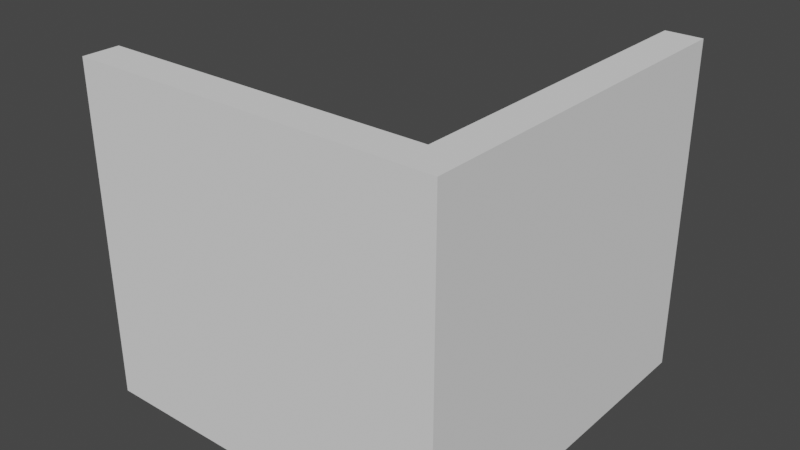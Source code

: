 # Source: Room.blend  (saved by Blender 3.0.42; exported with 4.5.12 LTS)
import bpy
from mathutils import Matrix  # noqa: F401  (used for matrix-valued properties, if any)

bpy.ops.wm.read_factory_settings(use_empty=True)
scene = bpy.context.scene
scene.name = 'Scene'

# ---- collections
col_collection = bpy.data.collections.new('Collection'); scene.collection.children.link(col_collection)

# ---- world
world_world = bpy.data.worlds.new('World'); scene.world = world_world
world_world.use_nodes = True; world_world.node_tree.nodes.clear()
_N = world_world.node_tree.nodes; _L = world_world.node_tree.links
n0 = _N.new('ShaderNodeOutputWorld'); n0.name = 'World Output'; n0.location = (300, 300)
n1 = _N.new('ShaderNodeBackground'); n1.name = 'Background'; n1.location = (10, 300)
n1.inputs[0].default_value = (0.05088, 0.05088, 0.05088, 1.0)
_L.new(n1.outputs[0], n0.inputs[0])
n0.is_active_output = True
world_world.color = (0.05088, 0.05088, 0.05088)
world_world.use_sun_shadow = False
world_world.sun_shadow_jitter_overblur = 0.0

# ---- meshes
me_plane = bpy.data.meshes.new('Plane')
me_plane.from_pydata([(-1.0, -1.0, 0.0), (1.0, -1.0, 0.0), (-1.0, 1.0, 0.0), (1.0, 1.0, 0.0)], [], [(0, 1, 3, 2)])
_uv = me_plane.uv_layers.new(name='UVMap')
_uv.uv.foreach_set('vector', [0.0, 0.0, 1.0, 0.0, 1.0, 1.0, 0.0, 1.0])
me_plane.use_remesh_fix_poles = True
me_plane.use_remesh_preserve_attributes = False
me_plane.update()
me_plane_001 = bpy.data.meshes.new('Plane.001')
me_plane_001.from_pydata([(-0.2987, -1.0, 0.0), (0.2987, -1.0, 0.0), (-0.2987, 1.0, 0.0), (0.2987, 1.0, 0.0)], [], [(0, 1, 3, 2)])
_uv = me_plane_001.uv_layers.new(name='UVMap')
_uv.uv.foreach_set('vector', [0.0, 0.0, 1.0, 0.0, 1.0, 1.0, 0.0, 1.0])
me_plane_001.use_remesh_fix_poles = True
me_plane_001.use_remesh_preserve_attributes = False
me_plane_001.update()
me_cube_001 = bpy.data.meshes.new('Cube.001')
me_cube_001.from_pydata([(-1.0, -1.22, -0.1982), (-1.0, -1.22, 1.802), (1.22, -1.22, -0.1982), (1.22, -1.22, 1.802), (1.22, 1.0, -0.1982), (1.22, 1.0, 1.802), (-1.0, -1.0, -0.1982), (-1.0, -1.0, 1.802), (1.0, -1.0, -0.1982), (1.0, -1.0, 1.802), (1.0, 1.0, -0.1982), (1.0, 1.0, 1.802), (-1.0, -1.22, 0.3112), (-1.0, -1.22, 1.292), (1.22, 1.0, 1.292), (1.22, 1.0, 0.3112), (1.22, -1.22, 0.3112), (1.22, -1.22, 1.292), (-1.0, -1.0, 1.292), (-1.0, -1.0, 0.3112), (1.0, 1.0, 0.3112), (1.0, 1.0, 1.292), (1.0, -1.0, 1.292), (1.0, -1.0, 0.3112)], [], [(5, 14, 21, 11), (4, 15, 16, 2), (8, 6, 19, 23), (2, 16, 12, 0), (14, 5, 3, 17), (4, 2, 8, 10), (3, 5, 11, 9), (2, 0, 6, 8), (1, 3, 9, 7), (22, 18, 7, 9), (17, 3, 1, 13), (10, 8, 23, 20), (21, 22, 9, 11), (0, 12, 19, 6), (15, 4, 10, 20), (15, 20, 21, 14), (13, 18, 19, 12), (18, 22, 23, 19), (22, 21, 20, 23), (17, 13, 12, 16), (14, 17, 16, 15), (13, 1, 7, 18)])
_uv = me_cube_001.uv_layers.new(name='UVMap')
_uv.uv.foreach_set('vector', [0.625, 0.5, 0.5613, 0.5, 0.5613, 0.5, 0.625, 0.5, 0.375, 0.5, 0.4387, 0.5, 0.4387, 0.75, 0.375, 0.75, 0.375, 0.75, 0.375, 1.0, 0.4387, 1.0, 0.4387, 0.75, 0.375, 0.75, 0.4387, 0.75, 0.4387, 1.0, 0.375, 1.0, 0.5613, 0.5, 0.625, 0.5, 0.625, 0.75, 0.5613, 0.75, 0.375, 0.5, 0.375, 0.75, 0.375, 0.75, 0.375, 0.5, 0.625, 0.75, 0.625, 0.5, 0.625, 0.5, 0.625, 0.75, 0.375, 0.75, 0.375, 1.0, 0.375, 1.0, 0.375, 0.75, 0.625, 1.0, 0.625, 0.75, 0.625, 0.75, 0.625, 1.0, 0.5613, 0.75, 0.5613, 1.0, 0.625, 1.0, 0.625, 0.75, 0.5613, 0.75, 0.625, 0.75, 0.625, 1.0, 0.5613, 1.0, 0.375, 0.5, 0.375, 0.75, 0.4387, 0.75, 0.4387, 0.5, 0.5613, 0.5, 0.5613, 0.75, 0.625, 0.75, 0.625, 0.5, 0.375, 1.0, 0.4387, 1.0, 0.4387, 1.0, 0.375, 1.0, 0.4387, 0.5, 0.375, 0.5, 0.375, 0.5, 0.4387, 0.5, 0.4387, 0.5, 0.4387, 0.5, 0.5613, 0.5, 0.5613, 0.5, 0.5613, 1.0, 0.5613, 1.0, 0.4387, 1.0, 0.4387, 1.0, 0.5613, 1.0, 0.5613, 0.75, 0.4387, 0.75, 0.4387, 1.0, 0.5613, 0.75, 0.5613, 0.5, 0.4387, 0.5, 0.4387, 0.75, 0.5613, 0.75, 0.5613, 1.0, 0.4387, 1.0, 0.4387, 0.75, 0.5613, 0.5, 0.5613, 0.75, 0.4387, 0.75, 0.4387, 0.5, 0.5613, 1.0, 0.625, 1.0, 0.625, 1.0, 0.5613, 1.0])
me_cube_001.use_remesh_fix_poles = True
me_cube_001.use_remesh_preserve_attributes = False
me_cube_001.update()

# ---- objects
ob_plane = bpy.data.objects.new('Plane', me_plane)
ob_plane_001 = bpy.data.objects.new('Plane.001', me_plane_001)
ob_cube = bpy.data.objects.new('Cube', me_cube_001)

# ---- transforms, parenting, visibility, modifiers, constraints
ob_plane.location = (0.0, 0.0, 0.0)
_m = ob_plane.modifiers.new('Solidify', 'SOLIDIFY')
_m.thickness = 0.21
_m = ob_plane.modifiers.new('Bevel', 'BEVEL')
_m.width = 0.05
_m.width_pct = 0.05
ob_plane_001.location = (-0.7915, 0.0, 0.04525)
ob_plane_001.scale = (0.5366, 0.9491, 1.0)
_m = ob_plane_001.modifiers.new('Solidify', 'SOLIDIFY')
_m.thickness = 0.21
_m = ob_plane_001.modifiers.new('Bevel', 'BEVEL')
_m.width = 0.02
_m.width_pct = 0.02
_m = ob_plane_001.modifiers.new('Array', 'ARRAY')
_m.count = 6
ob_cube.location = (0.0, 0.0, 0.0)

# ---- collection membership
col_collection.objects.link(ob_plane)
col_collection.objects.link(ob_plane_001)
col_collection.objects.link(ob_cube)

# ---- scene / render settings (as saved in the file)
scene.frame_start = 1; scene.frame_end = 250; scene.frame_set(1)
scene.render.engine = 'BLENDER_EEVEE_NEXT'
scene.cycles.sampling_pattern = 'TABULATED_SOBOL'
scene.cycles.use_light_tree = False
scene.view_settings.view_transform = 'Filmic'
bpy.context.view_layer.update()

# ---- added for rendering (the .blend has no active camera and no usable light): camera, sun
cam_auto = bpy.data.cameras.new('AutoCamera')
cam_auto.lens = 50.0
cam_auto.sensor_width = 36.0
cam_auto.clip_end = 1000.0
ob_auto_camera = bpy.data.objects.new('AutoCamera', cam_auto)
scene.collection.objects.link(ob_auto_camera)
ob_auto_camera.location = (3.55998, -4.24998, 3.55586)
ob_auto_camera.rotation_euler = (1.09748, -7.21219e-08, 0.694738)
scene.camera = ob_auto_camera
light_auto_sun = bpy.data.lights.new('AutoSun', 'SUN')
light_auto_sun.energy = 3.0
light_auto_sun.angle = 0.0523599
ob_auto_sun = bpy.data.objects.new('AutoSun', light_auto_sun)
scene.collection.objects.link(ob_auto_sun)
ob_auto_sun.rotation_euler = (0.872665, 0.174533, 0.523599)
bpy.context.view_layer.update()
